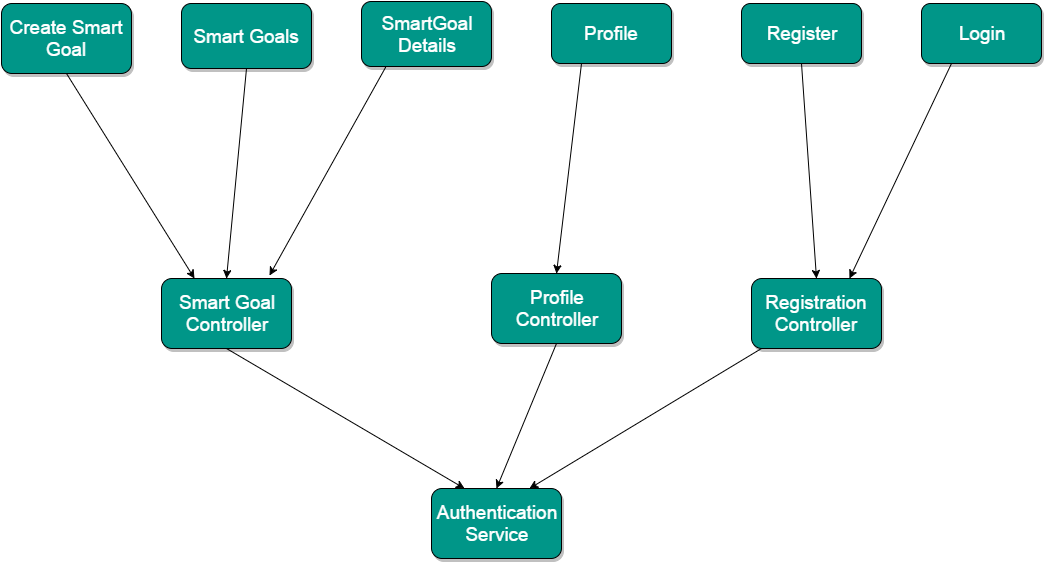

The diagram above was exported from draw.io. Its source (the exported page's mxGraphModel, read from the mxfile embedded in the PNG):
<mxGraphModel dx="1430" dy="770" grid="1" gridSize="10" guides="1" tooltips="1" connect="1" arrows="1" fold="1" page="1" pageScale="1" pageWidth="1169" pageHeight="826" background="#ffffff" math="0">
  <root>
    <mxCell id="0" />
    <mxCell id="1" parent="0" />
    <mxCell id="654237cee9989775-4" value="&lt;div&gt;&lt;span style=&quot;line-height: 1.2&quot;&gt;Smart Goal&lt;/span&gt;&lt;/div&gt;&lt;div&gt;&lt;span style=&quot;line-height: 1.2&quot;&gt;Controller&lt;/span&gt;&lt;br&gt;&lt;/div&gt;" style="rounded=1;whiteSpace=wrap;html=1;shadow=1;glass=0;fillColor=#009688;gradientColor=none;fontSize=19;fontColor=#FFFFFF;" vertex="1" parent="1">
      <mxGeometry x="200" y="435" width="130" height="70" as="geometry" />
    </mxCell>
    <mxCell id="654237cee9989775-5" value="Authentication&lt;div&gt;Service&lt;/div&gt;" style="rounded=1;whiteSpace=wrap;html=1;shadow=1;glass=0;fillColor=#009688;gradientColor=none;fontSize=19;fontColor=#FFFFFF;" vertex="1" parent="1">
      <mxGeometry x="470" y="645" width="130" height="70" as="geometry" />
    </mxCell>
    <mxCell id="654237cee9989775-6" value="Profile&lt;div&gt;Controller&lt;/div&gt;" style="rounded=1;whiteSpace=wrap;html=1;shadow=1;glass=0;fillColor=#009688;gradientColor=none;fontSize=19;fontColor=#FFFFFF;" vertex="1" parent="1">
      <mxGeometry x="530" y="430" width="130" height="70" as="geometry" />
    </mxCell>
    <mxCell id="654237cee9989775-8" value="&lt;div&gt;Registration&lt;/div&gt;&lt;div&gt;Controller&lt;/div&gt;" style="rounded=1;whiteSpace=wrap;html=1;shadow=1;glass=0;fillColor=#009688;gradientColor=none;fontSize=19;fontColor=#FFFFFF;" vertex="1" parent="1">
      <mxGeometry x="790" y="435" width="130" height="70" as="geometry" />
    </mxCell>
    <mxCell id="654237cee9989775-10" value="" style="endArrow=classic;html=1;fontSize=19;fontColor=#FFFFFF;exitX=0.5;exitY=1;entryX=0.25;entryY=0;" edge="1" parent="1" source="654237cee9989775-4" target="654237cee9989775-5">
      <mxGeometry width="50" height="50" relative="1" as="geometry">
        <mxPoint x="260" y="585" as="sourcePoint" />
        <mxPoint x="310" y="535" as="targetPoint" />
      </mxGeometry>
    </mxCell>
    <mxCell id="654237cee9989775-12" value="" style="endArrow=classic;html=1;fontSize=19;fontColor=#FFFFFF;exitX=0.077;exitY=1;exitPerimeter=0;entryX=0.75;entryY=0;" edge="1" parent="1" source="654237cee9989775-8" target="654237cee9989775-5">
      <mxGeometry width="50" height="50" relative="1" as="geometry">
        <mxPoint x="730" y="625" as="sourcePoint" />
        <mxPoint x="780" y="575" as="targetPoint" />
      </mxGeometry>
    </mxCell>
    <mxCell id="654237cee9989775-13" value="" style="endArrow=classic;html=1;fontSize=19;fontColor=#FFFFFF;exitX=0.5;exitY=1;entryX=0.5;entryY=0;" edge="1" parent="1" source="654237cee9989775-6" target="654237cee9989775-5">
      <mxGeometry width="50" height="50" relative="1" as="geometry">
        <mxPoint x="480" y="585" as="sourcePoint" />
        <mxPoint x="530" y="535" as="targetPoint" />
      </mxGeometry>
    </mxCell>
    <mxCell id="654237cee9989775-14" value="Create Smart Goal" style="rounded=1;whiteSpace=wrap;html=1;shadow=1;glass=0;fillColor=#009688;gradientColor=none;fontSize=19;fontColor=#FFFFFF;" vertex="1" parent="1">
      <mxGeometry x="40" y="160" width="130" height="70" as="geometry" />
    </mxCell>
    <mxCell id="654237cee9989775-15" value="Smart Goals" style="rounded=1;whiteSpace=wrap;html=1;shadow=1;glass=0;fillColor=#009688;gradientColor=none;fontSize=19;fontColor=#FFFFFF;" vertex="1" parent="1">
      <mxGeometry x="220" y="160" width="130" height="65" as="geometry" />
    </mxCell>
    <mxCell id="654237cee9989775-16" value="SmartGoal&lt;div&gt;Details&lt;/div&gt;" style="rounded=1;whiteSpace=wrap;html=1;shadow=1;glass=0;fillColor=#009688;gradientColor=none;fontSize=19;fontColor=#FFFFFF;" vertex="1" parent="1">
      <mxGeometry x="400" y="158" width="130" height="65" as="geometry" />
    </mxCell>
    <mxCell id="654237cee9989775-19" value="Profile" style="rounded=1;whiteSpace=wrap;html=1;shadow=1;glass=0;fillColor=#009688;gradientColor=none;fontSize=19;fontColor=#FFFFFF;" vertex="1" parent="1">
      <mxGeometry x="590" y="160" width="120" height="60" as="geometry" />
    </mxCell>
    <mxCell id="654237cee9989775-20" value="Register" style="rounded=1;whiteSpace=wrap;html=1;shadow=1;glass=0;fillColor=#009688;gradientColor=none;fontSize=19;fontColor=#FFFFFF;" vertex="1" parent="1">
      <mxGeometry x="780" y="160" width="120" height="60" as="geometry" />
    </mxCell>
    <mxCell id="654237cee9989775-21" value="Login" style="rounded=1;whiteSpace=wrap;html=1;shadow=1;glass=0;fillColor=#009688;gradientColor=none;fontSize=19;fontColor=#FFFFFF;" vertex="1" parent="1">
      <mxGeometry x="960" y="160" width="120" height="60" as="geometry" />
    </mxCell>
    <mxCell id="654237cee9989775-23" value="" style="endArrow=classic;html=1;fontSize=19;fontColor=#FFFFFF;exitX=0.5;exitY=1;entryX=0.25;entryY=0;" edge="1" parent="1" source="654237cee9989775-14" target="654237cee9989775-4">
      <mxGeometry width="50" height="50" relative="1" as="geometry">
        <mxPoint x="60" y="360" as="sourcePoint" />
        <mxPoint x="110" y="310" as="targetPoint" />
      </mxGeometry>
    </mxCell>
    <mxCell id="654237cee9989775-24" value="" style="endArrow=classic;html=1;fontSize=19;fontColor=#FFFFFF;exitX=0.5;exitY=1;entryX=0.5;entryY=0;" edge="1" parent="1" source="654237cee9989775-15" target="654237cee9989775-4">
      <mxGeometry width="50" height="50" relative="1" as="geometry">
        <mxPoint x="290" y="340" as="sourcePoint" />
        <mxPoint x="340" y="290" as="targetPoint" />
      </mxGeometry>
    </mxCell>
    <mxCell id="654237cee9989775-25" value="" style="endArrow=classic;html=1;fontSize=19;fontColor=#FFFFFF;exitX=0.185;exitY=1.015;exitPerimeter=0;entryX=0.831;entryY=-0.043;entryPerimeter=0;" edge="1" parent="1" source="654237cee9989775-16" target="654237cee9989775-4">
      <mxGeometry width="50" height="50" relative="1" as="geometry">
        <mxPoint x="380" y="320" as="sourcePoint" />
        <mxPoint x="430" y="270" as="targetPoint" />
      </mxGeometry>
    </mxCell>
    <mxCell id="654237cee9989775-26" value="" style="endArrow=classic;html=1;fontSize=19;fontColor=#FFFFFF;exitX=0.25;exitY=1;entryX=0.5;entryY=0;" edge="1" parent="1" source="654237cee9989775-19" target="654237cee9989775-6">
      <mxGeometry width="50" height="50" relative="1" as="geometry">
        <mxPoint x="550" y="380" as="sourcePoint" />
        <mxPoint x="600" y="330" as="targetPoint" />
      </mxGeometry>
    </mxCell>
    <mxCell id="654237cee9989775-27" value="" style="endArrow=classic;html=1;fontSize=19;fontColor=#FFFFFF;exitX=0.5;exitY=1;entryX=0.5;entryY=0;" edge="1" parent="1" source="654237cee9989775-20" target="654237cee9989775-8">
      <mxGeometry width="50" height="50" relative="1" as="geometry">
        <mxPoint x="820" y="340" as="sourcePoint" />
        <mxPoint x="870" y="290" as="targetPoint" />
      </mxGeometry>
    </mxCell>
    <mxCell id="654237cee9989775-28" value="" style="endArrow=classic;html=1;fontSize=19;fontColor=#FFFFFF;exitX=0.25;exitY=1;entryX=0.75;entryY=0;" edge="1" parent="1" source="654237cee9989775-21" target="654237cee9989775-8">
      <mxGeometry width="50" height="50" relative="1" as="geometry">
        <mxPoint x="940" y="330" as="sourcePoint" />
        <mxPoint x="990" y="280" as="targetPoint" />
      </mxGeometry>
    </mxCell>
  </root>
</mxGraphModel>